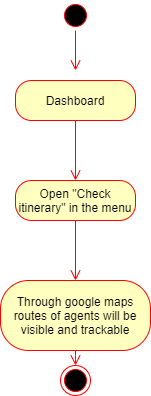

The diagram above was exported from draw.io. Its source (the exported page's mxGraphModel, read from the mxfile embedded in the PNG):
<mxGraphModel dx="868" dy="482" grid="1" gridSize="10" guides="1" tooltips="1" connect="1" arrows="1" fold="1" page="1" pageScale="1" pageWidth="850" pageHeight="1100" math="0" shadow="0">
  <root>
    <mxCell id="e_lRHOIDWTAElRe2gb1m-0" />
    <mxCell id="e_lRHOIDWTAElRe2gb1m-1" parent="e_lRHOIDWTAElRe2gb1m-0" />
    <mxCell id="e_lRHOIDWTAElRe2gb1m-2" value="" style="ellipse;html=1;shape=startState;fillColor=#000000;strokeColor=#ff0000;" parent="e_lRHOIDWTAElRe2gb1m-1" vertex="1">
      <mxGeometry x="420" y="20" width="30" height="30" as="geometry" />
    </mxCell>
    <mxCell id="e_lRHOIDWTAElRe2gb1m-3" value="" style="edgeStyle=orthogonalEdgeStyle;html=1;verticalAlign=bottom;endArrow=open;endSize=8;strokeColor=#ff0000;" parent="e_lRHOIDWTAElRe2gb1m-1" source="e_lRHOIDWTAElRe2gb1m-2" edge="1">
      <mxGeometry relative="1" as="geometry">
        <mxPoint x="435" y="90" as="targetPoint" />
      </mxGeometry>
    </mxCell>
    <mxCell id="e_lRHOIDWTAElRe2gb1m-4" value="Dashboard" style="rounded=1;whiteSpace=wrap;html=1;arcSize=40;fontColor=#000000;fillColor=#ffffc0;strokeColor=#ff0000;" parent="e_lRHOIDWTAElRe2gb1m-1" vertex="1">
      <mxGeometry x="375" y="100" width="120" height="40" as="geometry" />
    </mxCell>
    <mxCell id="e_lRHOIDWTAElRe2gb1m-5" value="" style="edgeStyle=orthogonalEdgeStyle;html=1;verticalAlign=bottom;endArrow=open;endSize=8;strokeColor=#ff0000;" parent="e_lRHOIDWTAElRe2gb1m-1" source="e_lRHOIDWTAElRe2gb1m-4" edge="1">
      <mxGeometry relative="1" as="geometry">
        <mxPoint x="435" y="200" as="targetPoint" />
      </mxGeometry>
    </mxCell>
    <mxCell id="e_lRHOIDWTAElRe2gb1m-6" value="Open &quot;Check itinerary&quot; in the menu" style="rounded=1;whiteSpace=wrap;html=1;arcSize=40;fontColor=#000000;fillColor=#ffffc0;strokeColor=#ff0000;" parent="e_lRHOIDWTAElRe2gb1m-1" vertex="1">
      <mxGeometry x="375" y="200" width="120" height="40" as="geometry" />
    </mxCell>
    <mxCell id="e_lRHOIDWTAElRe2gb1m-7" value="" style="edgeStyle=orthogonalEdgeStyle;html=1;verticalAlign=bottom;endArrow=open;endSize=8;strokeColor=#ff0000;" parent="e_lRHOIDWTAElRe2gb1m-1" source="e_lRHOIDWTAElRe2gb1m-6" edge="1">
      <mxGeometry relative="1" as="geometry">
        <mxPoint x="435" y="300" as="targetPoint" />
      </mxGeometry>
    </mxCell>
    <mxCell id="e_lRHOIDWTAElRe2gb1m-8" value="Through google maps routes of agents will be visible and trackable" style="rounded=1;whiteSpace=wrap;html=1;arcSize=40;fontColor=#000000;fillColor=#ffffc0;strokeColor=#ff0000;" parent="e_lRHOIDWTAElRe2gb1m-1" vertex="1">
      <mxGeometry x="360" y="300" width="150" height="70" as="geometry" />
    </mxCell>
    <mxCell id="e_lRHOIDWTAElRe2gb1m-9" value="" style="edgeStyle=orthogonalEdgeStyle;html=1;verticalAlign=bottom;endArrow=open;endSize=8;strokeColor=#ff0000;" parent="e_lRHOIDWTAElRe2gb1m-1" source="e_lRHOIDWTAElRe2gb1m-8" target="e_lRHOIDWTAElRe2gb1m-12" edge="1">
      <mxGeometry relative="1" as="geometry">
        <mxPoint x="435" y="400" as="targetPoint" />
      </mxGeometry>
    </mxCell>
    <mxCell id="e_lRHOIDWTAElRe2gb1m-12" value="" style="ellipse;html=1;shape=endState;fillColor=#000000;strokeColor=#ff0000;" parent="e_lRHOIDWTAElRe2gb1m-1" vertex="1">
      <mxGeometry x="420" y="385" width="30" height="30" as="geometry" />
    </mxCell>
  </root>
</mxGraphModel>